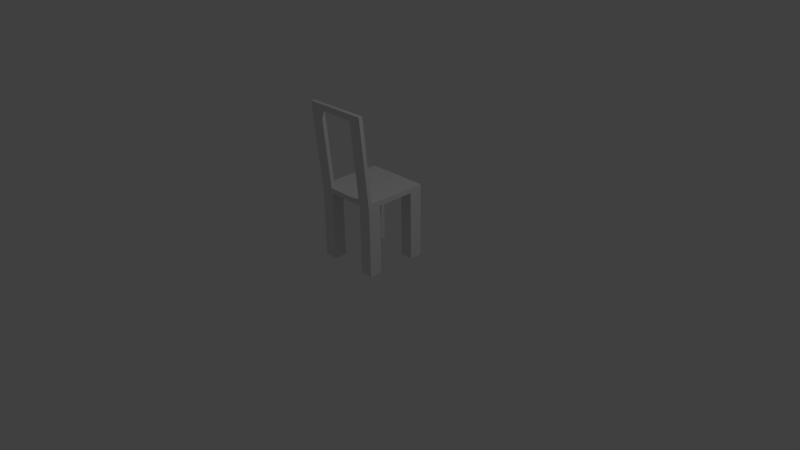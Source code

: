 # Source: chaise.blend  (saved by Blender 2.73.0; exported with 4.5.12 LTS)
import bpy
from mathutils import Matrix  # noqa: F401  (used for matrix-valued properties, if any)

bpy.ops.wm.read_factory_settings(use_empty=True)
scene = bpy.context.scene
scene.name = 'Scene'

# ---- collections
col_collection_1 = bpy.data.collections.new('Collection 1'); scene.collection.children.link(col_collection_1)

# ---- world
world_world = bpy.data.worlds.new('World'); scene.world = world_world
world_world.color = (0.05088, 0.05088, 0.05088)
world_world.use_sun_shadow = False
world_world.sun_shadow_jitter_overblur = 0.0
world_world.cycles.sampling_method = 'MANUAL'
world_world.cycles.sample_map_resolution = 256

# ---- cameras
cam_camera = bpy.data.cameras.new('Camera')
cam_camera.clip_end = 100.0
cam_camera.lens = 35.0
cam_camera.sensor_width = 32.0
cam_camera.sensor_height = 18.0
cam_camera.ortho_scale = 7.314
cam_camera.dof.focus_distance = 0.0
cam_camera.dof.aperture_fstop = 128.0

# ---- lights
light_lamp = bpy.data.lights.new('Lamp', 'POINT')
light_lamp.transmission_factor = 0.0
light_lamp.cutoff_distance = 30.0
light_lamp.energy = 100.0
light_lamp.shadow_buffer_clip_start = 1.001
light_lamp.shadow_soft_size = 0.1
light_lamp.shadow_maximum_resolution = 0.006
light_lamp.use_absolute_resolution = True
light_lamp.cycles.use_multiple_importance_sampling = False

# ---- meshes
me_plane_003 = bpy.data.meshes.new('Plane.003')
me_plane_003.from_pydata([(2.998, -4.971, 0.0001254), (4.998, -4.971, 0.0001254), (2.998, -2.971, 0.0001254), (4.998, -2.971, 0.0001254), (2.998, 3.025, 0.0001254), (4.998, 3.025, 0.0001254), (2.998, 5.025, 0.0001254), (4.998, 5.025, 0.0001254), (-4.998, 3.025, 0.0001254), (-2.998, 3.025, 0.0001254), (-4.998, 5.025, 0.0001254), (-2.998, 5.025, 0.0001254), (-4.998, -4.971, 0.0001254), (-2.998, -4.971, 0.0001254), (-4.998, -2.971, 0.0001254), (-2.998, -2.971, 0.0001254), (2.998, -4.971, 68.52), (4.998, -4.971, 68.52), (2.998, -2.971, 68.52), (4.998, -2.971, 68.52), (2.998, 3.025, 68.52), (4.998, 3.025, 68.52), (2.998, 5.025, 68.52), (4.998, 5.025, 68.52), (-4.998, 3.025, 68.52), (-2.998, 3.025, 68.52), (-4.998, 5.025, 68.52), (-2.998, 5.025, 68.52), (-4.998, -4.971, 68.52), (-2.998, -4.971, 68.52), (-4.998, -2.971, 68.52), (-2.998, -2.971, 68.52), (2.998, -5.078, 73.78), (4.998, -5.078, 73.78), (4.998, -2.971, 73.74), (4.998, 3.025, 73.74), (2.998, 5.025, 73.74), (4.998, 5.025, 73.74), (-4.998, 3.025, 73.74), (-4.998, 5.025, 73.74), (-2.998, 5.025, 73.74), (-4.998, -5.078, 73.78), (-2.998, -5.078, 73.78), (-4.998, -2.971, 73.74), (2.998, -6.228, 150.7), (4.998, -6.228, 150.7), (-4.998, -6.228, 150.7), (-2.998, -6.228, 150.7), (2.998, -6.319, 156.9), (4.998, -6.319, 156.9), (-4.998, -6.319, 156.9), (-2.998, -6.319, 156.9), (2.998, -4.463, 74.01), (4.998, -4.463, 74.01), (-4.998, -4.463, 74.01), (-2.998, -4.463, 74.01), (2.998, -5.613, 151.0), (4.998, -5.613, 151.0), (-4.998, -5.613, 151.0), (-2.998, -5.613, 151.0), (2.998, -5.704, 157.1), (4.998, -5.704, 157.1), (-4.998, -5.704, 157.1), (-2.998, -5.704, 157.1)], [], [(0, 2, 3, 1), (4, 6, 7, 5), (8, 10, 11, 9), (12, 14, 15, 13), (16, 17, 19, 18), (20, 21, 23, 22), (24, 25, 27, 26), (28, 29, 31, 30), (2, 0, 16, 18), (11, 10, 26, 27), (8, 9, 25, 24), (7, 6, 22, 23), (4, 5, 21, 20), (3, 2, 18, 19), (13, 15, 31, 29), (0, 1, 17, 16), (14, 12, 28, 30), (9, 11, 27, 25), (10, 8, 24, 26), (5, 7, 23, 21), (6, 4, 20, 22), (15, 14, 30, 31), (1, 3, 19, 17), (12, 13, 29, 28), (28, 29, 42, 41), (27, 40, 36, 22), (30, 43, 38, 24), (29, 16, 32, 42), (21, 35, 34, 19), (30, 28, 41, 43), (27, 26, 39, 40), (26, 24, 38, 39), (23, 22, 36, 37), (21, 23, 37, 35), (17, 19, 34, 33), (16, 17, 33, 32), (37, 36, 40, 39, 38, 43, 41, 42, 32, 33, 34, 35), (50, 51, 63, 62), (46, 50, 62, 58), (49, 45, 57, 61), (51, 48, 60, 63), (44, 47, 59, 56), (59, 58, 62, 63), (55, 54, 58, 59), (53, 52, 56, 57), (57, 56, 60, 61), (63, 60, 56, 59), (45, 33, 53, 57), (41, 46, 58, 54), (47, 42, 55, 59), (32, 44, 56, 52), (48, 49, 61, 60), (42, 41, 54, 55), (33, 32, 52, 53), (44, 32, 33, 45), (46, 41, 42, 47), (51, 50, 46, 47), (49, 48, 44, 45), (48, 51, 47, 44)])
_uv = me_plane_003.uv_layers.new(name='UVMap')
_uv.uv.foreach_set('vector', [0.6619, 0.5943, 0.6907, 0.5943, 0.6907, 0.6231, 0.6619, 0.6231, 0.6619, 0.6524, 0.6619, 0.6237, 0.6907, 0.6237, 0.6907, 0.6524, 0.6619, 0.6818, 0.6619, 0.653, 0.6907, 0.653, 0.6907, 0.6818, 0.6619, 0.565, 0.6907, 0.565, 0.6907, 0.5938, 0.6619, 0.5938, 0.2067, 0.9685, 0.1787, 0.9997, 0.1511, 0.968, 0.1791, 0.9539, 0.4244, 0.9509, 0.4518, 0.9696, 0.4239, 0.9971, 0.3964, 0.9692, 0.02853, 0.968, 0.05654, 0.9539, 0.08415, 0.9685, 0.05612, 0.9997, 0.3013, 0.9971, 0.2737, 0.9692, 0.3017, 0.9509, 0.3292, 0.9696, 0.1794, 0.0002866, 0.2166, 0.0004785, 0.2067, 0.9685, 0.1791, 0.9539, 0.09404, 0.0004791, 0.1223, 0.0007677, 0.1124, 0.9688, 0.08415, 0.9685, 0.02854, 0.0002868, 0.05678, 0.0002869, 0.05654, 0.9539, 0.02853, 0.968, 0.3681, 0.0002869, 0.3963, 0.0002868, 0.3964, 0.9692, 0.3681, 0.9692, 0.4246, 0.0002866, 0.4618, 0.0004811, 0.4518, 0.9696, 0.4244, 0.9509, 0.1511, 0.0002866, 0.1794, 0.0002866, 0.1791, 0.9539, 0.1511, 0.968, 0.2737, 0.0002872, 0.302, 0.0002866, 0.3017, 0.9509, 0.2737, 0.9692, 0.2166, 0.0004785, 0.2449, 0.0007669, 0.235, 0.9688, 0.2067, 0.9685, 0.3392, 0.0004807, 0.3675, 0.0007733, 0.3575, 0.9699, 0.3292, 0.9696, 0.05678, 0.0002869, 0.09404, 0.0004791, 0.08415, 0.9685, 0.05654, 0.9539, 0.0002922, 0.0002866, 0.02854, 0.0002868, 0.02853, 0.968, 0.0002866, 0.968, 0.4618, 0.0004811, 0.4901, 0.0007741, 0.4801, 0.9699, 0.4518, 0.9696, 0.3963, 0.0002868, 0.4246, 0.0002866, 0.4244, 0.9509, 0.3964, 0.9692, 0.302, 0.0002866, 0.3392, 0.0004807, 0.3292, 0.9696, 0.3017, 0.9509, 0.1229, 0.0002866, 0.1511, 0.0002866, 0.1511, 0.968, 0.1229, 0.968, 0.2454, 0.0002876, 0.2737, 0.0002872, 0.2737, 0.9692, 0.2455, 0.9692, 0.8064, 0.07585, 0.7777, 0.07614, 0.7769, 0.0005784, 0.8057, 0.0002866, 0.9223, 0.07832, 0.9222, 0.1534, 0.836, 0.1532, 0.8361, 0.07817, 0.8352, 0.07614, 0.836, 0.001084, 0.9222, 0.001959, 0.9214, 0.07701, 0.7777, 0.07614, 0.6915, 0.07701, 0.6907, 0.001453, 0.7769, 0.0005784, 0.7786, 0.07807, 0.7785, 0.1531, 0.6922, 0.153, 0.6924, 0.07793, 0.8352, 0.07614, 0.8064, 0.07585, 0.8057, 0.0002866, 0.836, 0.001084, 0.9223, 0.07832, 0.9511, 0.07837, 0.951, 0.1534, 0.9222, 0.1534, 0.9502, 0.07731, 0.9214, 0.07701, 0.9222, 0.001959, 0.9509, 0.002251, 0.8074, 0.07812, 0.8361, 0.07817, 0.836, 0.1532, 0.8072, 0.1532, 0.7786, 0.07807, 0.8074, 0.07812, 0.8072, 0.1532, 0.7785, 0.1531, 0.6636, 0.07788, 0.6924, 0.07793, 0.6922, 0.153, 0.6619, 0.1534, 0.6915, 0.07701, 0.6627, 0.07731, 0.6619, 0.001745, 0.6907, 0.001453, 0.6619, 0.154, 0.6907, 0.154, 0.7769, 0.154, 0.8057, 0.154, 0.8057, 0.1828, 0.8057, 0.269, 0.8057, 0.2993, 0.7769, 0.2993, 0.6907, 0.2993, 0.6619, 0.2993, 0.6619, 0.269, 0.6619, 0.1828, 0.6619, 0.5449, 0.6907, 0.5449, 0.6907, 0.5544, 0.6619, 0.5544, 0.6708, 0.2999, 0.6708, 0.3879, 0.6619, 0.3911, 0.6619, 0.3031, 0.6652, 0.3917, 0.7532, 0.3917, 0.75, 0.4006, 0.6619, 0.4006, 0.6907, 0.5449, 0.7769, 0.5449, 0.7769, 0.5544, 0.6907, 0.5544, 0.7482, 0.5644, 0.6619, 0.5644, 0.6619, 0.555, 0.7482, 0.555, 0.75, 0.5156, 0.75, 0.5444, 0.6619, 0.5444, 0.6619, 0.5156, 0.6359, 0.003248, 0.6614, 0.003248, 0.6614, 0.9834, 0.6359, 0.9834, 0.5503, 0.003248, 0.5757, 0.003248, 0.5757, 0.9834, 0.5503, 0.9834, 0.75, 0.4006, 0.75, 0.4294, 0.6619, 0.4294, 0.6619, 0.4006, 0.6619, 0.5156, 0.6619, 0.4294, 0.75, 0.4294, 0.75, 0.5156, 0.5332, 0.9805, 0.5332, 0.0002866, 0.5503, 0.003248, 0.5503, 0.9834, 0.5934, 0.0002866, 0.5934, 0.9805, 0.5763, 0.9866, 0.5763, 0.00644, 0.6188, 0.9805, 0.6188, 0.0002866, 0.6359, 0.003248, 0.6359, 0.9834, 0.5078, 0.0002866, 0.5078, 0.9805, 0.4907, 0.9866, 0.4907, 0.00644, 0.7769, 0.5449, 0.8057, 0.5449, 0.8057, 0.5544, 0.7769, 0.5544, 0.6907, 0.7018, 0.6619, 0.7018, 0.6619, 0.6924, 0.6907, 0.6924, 0.6907, 0.6918, 0.6619, 0.6918, 0.6619, 0.6823, 0.6907, 0.6823, 0.5078, 0.9805, 0.5078, 0.0002866, 0.5332, 0.0002866, 0.5332, 0.9805, 0.5934, 0.9805, 0.5934, 0.0002866, 0.6188, 0.0002866, 0.6188, 0.9805, 0.6996, 0.3879, 0.6708, 0.3879, 0.6708, 0.2999, 0.6996, 0.2999, 0.8146, 0.3879, 0.7858, 0.3879, 0.7858, 0.2999, 0.8146, 0.2999, 0.7858, 0.3879, 0.6996, 0.3879, 0.6996, 0.2999, 0.7858, 0.2999])
me_plane_003.use_remesh_preserve_volume = False
me_plane_003.use_remesh_preserve_attributes = False
me_plane_003.use_mirror_vertex_groups = False
me_plane_003.update()

# ---- objects
ob_lamp = bpy.data.objects.new('Lamp', light_lamp)
ob_camera = bpy.data.objects.new('Camera', cam_camera)
ob_plane_003 = bpy.data.objects.new('Plane.003', me_plane_003)

# ---- transforms, parenting, visibility, modifiers, constraints
ob_lamp.location = (4.076, 1.005, 5.904)
ob_lamp.rotation_euler = (0.6503, 0.05522, 1.866)
ob_lamp.lock_rotations_4d = False
ob_lamp.empty_display_type = 'ARROWS'
ob_lamp.color = (0.0, 0.0, 0.0, 0.0)
ob_lamp.lineart.crease_threshold = 0.0
ob_camera.location = (7.481, -6.508, 5.344)
ob_camera.rotation_euler = (1.109, 0.01082, 0.8149)
ob_camera.lock_rotations_4d = False
ob_camera.empty_display_type = 'ARROWS'
ob_camera.color = (0.0, 0.0, 0.0, 0.0)
ob_camera.display_type = 'WIRE'
ob_camera.lineart.crease_threshold = 0.0
ob_plane_003.location = (0.0, 0.0, -7.451e-09)
ob_plane_003.scale = (0.08503, 0.08503, 0.0133)
ob_plane_003.lineart.crease_threshold = 0.0

# ---- collection membership
col_collection_1.objects.link(ob_lamp)
col_collection_1.objects.link(ob_camera)
col_collection_1.objects.link(ob_plane_003)

# ---- scene / render settings (as saved in the file)
scene.camera = ob_camera
scene.frame_start = 1; scene.frame_end = 250; scene.frame_set(1)
scene.render.engine = 'BLENDER_EEVEE_NEXT'
scene.render.resolution_percentage = 50
scene.render.dither_intensity = 0.0
scene.cycles.use_denoising = False
scene.cycles.samples = 10
scene.cycles.sampling_pattern = 'TABULATED_SOBOL'
scene.cycles.light_sampling_threshold = 0.0
scene.cycles.use_adaptive_sampling = False
scene.cycles.use_light_tree = False
scene.cycles.blur_glossy = 0.0
scene.cycles.pixel_filter_type = 'GAUSSIAN'
scene.cycles.sample_clamp_indirect = 0.0
scene.view_settings.view_transform = 'Standard'
bpy.context.view_layer.update()
